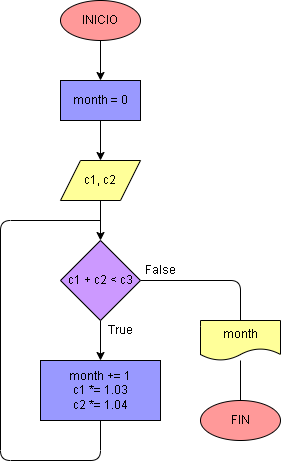

The diagram above was exported from draw.io. Its source (the exported page's mxGraphModel, read from the mxfile embedded in the PNG):
<mxGraphModel dx="813" dy="645" grid="1" gridSize="10" guides="1" tooltips="1" connect="1" arrows="1" fold="1" page="1" pageScale="1" pageWidth="827" pageHeight="1169" math="0" shadow="0">
  <root>
    <mxCell id="0" />
    <mxCell id="1" parent="0" />
    <mxCell id="4" value="" style="edgeStyle=none;html=1;strokeColor=#000000;fontColor=#000000;" edge="1" parent="1" source="2" target="3">
      <mxGeometry relative="1" as="geometry" />
    </mxCell>
    <mxCell id="2" value="INICIO" style="ellipse;whiteSpace=wrap;html=1;fillColor=#FF9999;strokeColor=#000000;fontColor=#000000;" vertex="1" parent="1">
      <mxGeometry x="240" y="80" width="80" height="40" as="geometry" />
    </mxCell>
    <mxCell id="6" value="" style="edgeStyle=none;html=1;strokeColor=#000000;fontColor=#000000;" edge="1" parent="1" source="3" target="5">
      <mxGeometry relative="1" as="geometry" />
    </mxCell>
    <mxCell id="3" value="month = 0" style="whiteSpace=wrap;html=1;strokeColor=#000000;fontColor=#000000;fillColor=#9999FF;" vertex="1" parent="1">
      <mxGeometry x="240" y="160" width="80" height="40" as="geometry" />
    </mxCell>
    <mxCell id="8" value="" style="edgeStyle=none;html=1;strokeColor=#000000;fontColor=#000000;" edge="1" parent="1" source="5" target="7">
      <mxGeometry relative="1" as="geometry" />
    </mxCell>
    <mxCell id="5" value="c1, c2" style="shape=parallelogram;perimeter=parallelogramPerimeter;whiteSpace=wrap;html=1;fixedSize=1;strokeColor=#000000;fontColor=#000000;fillColor=#FFFF99;" vertex="1" parent="1">
      <mxGeometry x="240" y="240" width="80" height="40" as="geometry" />
    </mxCell>
    <mxCell id="10" value="" style="edgeStyle=none;html=1;strokeColor=#000000;fontColor=#000000;" edge="1" parent="1" source="7" target="9">
      <mxGeometry relative="1" as="geometry" />
    </mxCell>
    <mxCell id="13" value="" style="edgeStyle=none;html=1;endArrow=none;endFill=0;strokeColor=#000000;fontColor=#000000;" edge="1" parent="1" source="7" target="12">
      <mxGeometry relative="1" as="geometry">
        <Array as="points">
          <mxPoint x="420" y="360" />
        </Array>
      </mxGeometry>
    </mxCell>
    <mxCell id="7" value="c1 + c2 &amp;lt; c3" style="rhombus;whiteSpace=wrap;html=1;strokeColor=#000000;fontColor=#000000;fillColor=#CC99FF;" vertex="1" parent="1">
      <mxGeometry x="240" y="320" width="80" height="80" as="geometry" />
    </mxCell>
    <mxCell id="11" style="edgeStyle=none;html=1;exitX=0.5;exitY=1;exitDx=0;exitDy=0;endArrow=none;endFill=0;strokeColor=#000000;fontColor=#000000;" edge="1" parent="1" source="9">
      <mxGeometry relative="1" as="geometry">
        <mxPoint x="280" y="300" as="targetPoint" />
        <Array as="points">
          <mxPoint x="280" y="540" />
          <mxPoint x="180" y="540" />
          <mxPoint x="180" y="300" />
        </Array>
      </mxGeometry>
    </mxCell>
    <mxCell id="9" value="month += 1&lt;br&gt;c1 *= 1.03&lt;br&gt;c2 *= 1.04" style="whiteSpace=wrap;html=1;strokeColor=#000000;fontColor=#000000;fillColor=#9999FF;" vertex="1" parent="1">
      <mxGeometry x="220" y="440" width="120" height="60" as="geometry" />
    </mxCell>
    <mxCell id="15" value="" style="edgeStyle=none;html=1;endArrow=none;endFill=0;strokeColor=#000000;fontColor=#000000;" edge="1" parent="1" source="12" target="14">
      <mxGeometry relative="1" as="geometry" />
    </mxCell>
    <mxCell id="12" value="month" style="shape=document;whiteSpace=wrap;html=1;boundedLbl=1;strokeColor=#000000;fontColor=#000000;fillColor=#FFFF99;" vertex="1" parent="1">
      <mxGeometry x="380" y="400" width="80" height="40" as="geometry" />
    </mxCell>
    <mxCell id="14" value="FIN" style="ellipse;whiteSpace=wrap;html=1;strokeColor=#000000;fontColor=#000000;fillColor=#FF9999;" vertex="1" parent="1">
      <mxGeometry x="380" y="480" width="80" height="40" as="geometry" />
    </mxCell>
    <mxCell id="16" value="False" style="text;html=1;align=center;verticalAlign=middle;resizable=0;points=[];autosize=1;strokeColor=none;fillColor=none;fontColor=#000000;" vertex="1" parent="1">
      <mxGeometry x="315" y="340" width="50" height="20" as="geometry" />
    </mxCell>
    <mxCell id="17" value="True" style="text;html=1;align=center;verticalAlign=middle;resizable=0;points=[];autosize=1;strokeColor=none;fillColor=none;fontColor=#000000;" vertex="1" parent="1">
      <mxGeometry x="280" y="400" width="40" height="20" as="geometry" />
    </mxCell>
  </root>
</mxGraphModel>